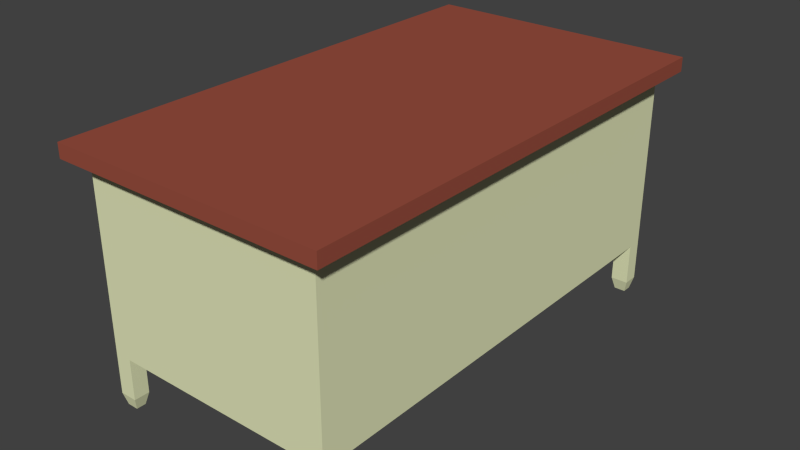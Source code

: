 # Source: table.blend  (saved by Blender 2.73.0; exported with 4.5.12 LTS)
import bpy
from mathutils import Matrix  # noqa: F401  (used for matrix-valued properties, if any)

bpy.ops.wm.read_factory_settings(use_empty=True)
scene = bpy.context.scene
scene.name = 'Scene'

# ---- collections
col_collection_1 = bpy.data.collections.new('Collection 1'); scene.collection.children.link(col_collection_1)

# ---- materials (node trees are filled in below, after node groups)
mat_material_005 = bpy.data.materials.new('Material.005')
mat_material_005.alpha_threshold = 0.0
mat_material_005.use_transparent_shadow = False
mat_material_005.diffuse_color = (0.3185, 0.07909, 0.05091, 1.0)
mat_material_005.roughness = 0.5
mat_table_grey = bpy.data.materials.new('Table Grey')
mat_table_grey.alpha_threshold = 0.0
mat_table_grey.use_transparent_shadow = False
mat_table_grey.roughness = 0.5

# ---- material node trees
mat_table_grey.use_nodes = True; mat_table_grey.node_tree.nodes.clear()
_N = mat_table_grey.node_tree.nodes; _L = mat_table_grey.node_tree.links
n0 = _N.new('ShaderNodeOutputMaterial'); n0.name = 'Material Output'; n0.location = (300, 300)
n1 = _N.new('ShaderNodeBsdfDiffuse'); n1.name = 'Diffuse BSDF'; n1.location = (10, 300)
n1.inputs[0].default_value = (0.7702, 0.8, 0.4969, 1.0)
_L.new(n1.outputs[0], n0.inputs[0])
n0.is_active_output = True

# ---- world
world_world = bpy.data.worlds.new('World'); scene.world = world_world
world_world.color = (0.05088, 0.05088, 0.05088)
world_world.use_sun_shadow = False
world_world.sun_shadow_jitter_overblur = 0.0
world_world.cycles.sampling_method = 'MANUAL'
world_world.cycles.sample_map_resolution = 256

# ---- meshes
me_cube_031 = bpy.data.meshes.new('Cube.031')
me_cube_031.from_pydata([(-1.0, -1.795, 0.7974), (-1.0, -1.795, 0.9005), (-1.0, 1.795, 0.7974), (-1.0, 1.795, 0.9005), (1.0, -1.795, 0.7974), (1.0, -1.795, 0.9005), (1.0, 1.795, 0.7974), (1.0, 1.795, 0.9005), (-1.0, 0.0, 0.9005), (-1.0, 0.0, 0.7974), (1.0, 0.0, 0.9005), (1.0, 0.0, 0.7974), (-1.0, -0.8976, 0.7974), (1.0, -0.8976, 0.9005), (-1.0, -0.8976, 0.9005), (1.0, -0.8976, 0.7974), (0.0, 1.795, 0.9005), (0.0, 1.795, 0.7974), (0.0, -1.795, 0.9005), (0.0, -1.795, 0.7974), (0.0, 0.0, 0.9005), (0.0, 0.0, 0.7974), (0.0, -0.8976, 0.7974), (0.0, -0.8976, 0.9005), (-1.0, -1.346, 0.7974), (1.0, -1.346, 0.9005), (-1.0, -1.346, 0.9005), (1.0, -1.346, 0.7974), (0.0, -1.346, 0.9005), (0.0, -1.346, 0.7974), (-1.0, -1.571, 0.7974), (1.0, -1.571, 0.9005), (0.0, -1.571, 0.9005), (0.0, -1.571, 0.7974), (-1.0, -1.571, 0.9005), (1.0, -1.571, 0.7974), (-1.0, 0.8976, 0.9005), (1.0, 0.8976, 0.7974), (-1.0, 0.8976, 0.7974), (1.0, 0.8976, 0.9005), (0.0, 0.8976, 0.9005), (0.0, 0.8976, 0.7974), (-1.0, 1.346, 0.9005), (1.0, 1.346, 0.7974), (-1.0, 1.346, 0.7974), (1.0, 1.346, 0.9005), (0.0, 1.346, 0.9005), (0.0, 1.346, 0.7974), (-1.0, 1.571, 0.9005), (1.0, 1.571, 0.7974), (-1.0, 1.571, 0.7974), (1.0, 1.571, 0.9005), (0.0, 1.571, 0.9005), (0.0, 1.571, 0.7974), (-0.5, 1.795, 0.7974), (-0.5, -1.795, 0.9005), (-0.5, 0.0, 0.9005), (-0.5, -0.8976, 0.9005), (-0.5, 1.795, 0.9005), (-0.5, -1.795, 0.7974), (-0.5, 0.0, 0.7974), (-0.5, -0.8976, 0.7974), (-0.5, -1.346, 0.7974), (-0.5, -1.346, 0.9005), (-0.5, -1.571, 0.9005), (-0.5, -1.571, 0.7974), (-0.5, 0.8976, 0.7974), (-0.5, 0.8976, 0.9005), (-0.5, 1.346, 0.7974), (-0.5, 1.346, 0.9005), (-0.5, 1.571, 0.7974), (-0.5, 1.571, 0.9005), (-0.75, 1.795, 0.7974), (-0.75, -1.795, 0.9005), (-0.75, 0.0, 0.9005), (-0.75, -0.8976, 0.9005), (-0.75, -1.346, 0.9005), (-0.75, -1.571, 0.9005), (-0.75, 0.8976, 0.9005), (-0.75, 1.346, 0.9005), (-0.75, 1.571, 0.9005), (-0.75, 1.795, 0.9005), (-0.75, -1.795, 0.7974), (-0.75, 0.0, 0.7974), (-0.75, -0.8976, 0.7974), (-0.75, -1.346, 0.7974), (-0.75, -1.571, 0.7974), (-0.75, 0.8976, 0.7974), (-0.75, 1.346, 0.7974), (-0.75, 1.571, 0.7974), (0.5, 1.795, 0.9005), (0.5, -1.795, 0.7974), (0.5, 0.0, 0.7974), (0.5, -0.8976, 0.7974), (0.5, 1.795, 0.7974), (0.5, -1.795, 0.9005), (0.5, 0.0, 0.9005), (0.5, -0.8976, 0.9005), (0.5, -1.346, 0.9005), (0.5, -1.346, 0.7974), (0.5, -1.571, 0.7974), (0.5, -1.571, 0.9005), (0.5, 0.8976, 0.9005), (0.5, 0.8976, 0.7974), (0.5, 1.346, 0.9005), (0.5, 1.346, 0.7974), (0.5, 1.571, 0.9005), (0.5, 1.571, 0.7974), (0.75, 1.795, 0.9005), (0.75, -1.795, 0.7974), (0.75, 0.0, 0.7974), (0.75, -0.8976, 0.7974), (0.75, -1.346, 0.7974), (0.75, -1.571, 0.7974), (0.75, 0.8976, 0.7974), (0.75, 1.346, 0.7974), (0.75, 1.571, 0.7974), (0.75, 1.795, 0.7974), (0.75, -1.795, 0.9005), (0.75, 0.0, 0.9005), (0.75, -0.8976, 0.9005), (0.75, -1.346, 0.9005), (0.75, -1.571, 0.9005), (0.75, 0.8976, 0.9005), (0.75, 1.346, 0.9005), (0.75, 1.571, 0.9005), (-0.875, 1.795, 0.7974), (-0.875, -1.795, 0.9005), (-0.875, 0.0, 0.9005), (-0.875, -0.8976, 0.9005), (-0.875, -1.346, 0.9005), (-0.875, -1.571, 0.9005), (-0.875, 0.8976, 0.9005), (-0.875, 1.346, 0.9005), (-0.875, 1.571, 0.9005), (-0.875, 1.795, 0.9005), (-0.875, -1.795, 0.7974), (-0.875, 0.0, 0.5639), (-0.875, -0.8976, -0.5127), (-0.875, -1.346, -0.5127), (-0.875, -1.571, -0.5127), (-0.875, 0.8976, 0.5639), (-0.875, 1.346, 0.5639), (-0.875, 1.571, 0.7974), (0.875, 1.795, 0.9005), (0.875, -1.795, 0.7974), (0.875, 0.0, 0.7974), (0.875, -0.8976, 0.7974), (0.875, -1.346, 0.7974), (0.875, -1.571, 0.7974), (0.875, 0.8976, 0.7974), (0.875, 1.346, 0.7974), (0.875, 1.571, 0.7974), (0.875, 1.795, 0.7974), (0.875, -1.795, 0.9005), (0.875, 0.0, 0.9005), (0.875, -0.8976, 0.9005), (0.875, -1.346, 0.9005), (0.875, -1.571, 0.9005), (0.875, 0.8976, 0.9005), (0.875, 1.346, 0.9005), (0.875, 1.571, 0.9005), (-1.0, 1.683, 0.9005), (1.0, 1.683, 0.7974), (-1.0, 1.683, 0.7974), (1.0, 1.683, 0.9005), (0.0, 1.683, 0.9005), (0.0, 1.683, -0.5127), (-0.5, 1.683, -0.5127), (-0.5, 1.683, 0.9005), (-0.75, 1.683, -0.5127), (-0.75, 1.683, 0.9005), (0.5, 1.683, 0.9005), (0.5, 1.683, -0.5127), (0.75, 1.683, 0.9005), (0.75, 1.683, -0.5127), (-0.875, 1.683, 0.7974), (-0.875, 1.683, 0.9005), (0.875, 1.683, 0.9005), (0.875, 1.683, 0.7974), (-1.0, -1.683, 0.7974), (1.0, -1.683, 0.9005), (0.0, -1.683, 0.9005), (0.0, -1.683, 0.7974), (-1.0, -1.683, 0.9005), (1.0, -1.683, 0.7974), (-0.5, -1.683, 0.7974), (-0.5, -1.683, 0.9005), (-0.75, -1.683, 0.7974), (-0.75, -1.683, 0.9005), (0.5, -1.683, 0.9005), (0.5, -1.683, 0.7974), (0.75, -1.683, 0.9005), (0.75, -1.683, 0.7974), (-0.875, -1.683, 0.7974), (-0.875, -1.683, 0.9005), (0.875, -1.683, 0.9005), (0.875, -1.683, 0.7974), (-1.0, -0.4488, 0.9005), (1.0, -0.4488, 0.7974), (-1.0, -0.4488, 0.7974), (1.0, -0.4488, 0.9005), (0.0, -0.4488, 0.7974), (0.0, -0.4488, 0.9005), (-0.5, -0.4488, 0.7974), (-0.5, -0.4488, 0.9005), (-0.75, -0.4488, 0.7974), (-0.75, -0.4488, 0.9005), (0.5, -0.4488, 0.9005), (0.5, -0.4488, 0.7974), (0.75, -0.4488, 0.9005), (0.75, -0.4488, 0.7974), (-0.875, -0.4488, 0.7974), (-0.875, -0.4488, 0.9005), (0.875, -0.4488, 0.9005), (0.875, -0.4488, 0.7974), (-1.0, -0.2244, 0.9005), (1.0, -0.2244, 0.7974), (-1.0, -0.2244, 0.7974), (1.0, -0.2244, 0.9005), (0.0, -0.2244, 0.7974), (0.0, -0.2244, 0.9005), (-0.5, -0.2244, 0.7974), (-0.5, -0.2244, 0.9005), (-0.75, -0.2244, 0.7974), (-0.75, -0.2244, 0.9005), (0.5, -0.2244, 0.9005), (0.5, -0.2244, 0.7974), (0.75, -0.2244, 0.9005), (0.75, -0.2244, 0.7974), (-0.875, -0.2244, 0.7974), (-0.875, -0.2244, 0.9005), (0.875, -0.2244, 0.9005), (0.875, -0.2244, 0.7974), (-1.0, -0.3366, 0.7974), (1.0, -0.3366, 0.9005), (0.0, -0.3366, 0.7974), (0.0, -0.3366, 0.9005), (-0.5, -0.3366, 0.7974), (-0.5, -0.3366, 0.9005), (-0.75, -0.3366, 0.7974), (-0.75, -0.3366, 0.9005), (0.5, -0.3366, 0.9005), (0.5, -0.3366, 0.7974), (0.75, -0.3366, 0.9005), (0.75, -0.3366, 0.7974), (-0.875, -0.3366, 0.7974), (-0.875, -0.3366, 0.9005), (0.875, -0.3366, 0.9005), (0.875, -0.3366, 0.7974), (-1.0, -0.3366, 0.9005), (1.0, -0.3366, 0.7974), (-0.5, -1.571, -0.5127), (0.0, -1.571, -0.5127), (-0.5, 1.571, -0.5127), (0.0, 1.571, -0.5127), (-0.75, -1.571, -0.5127), (-0.75, 1.571, -0.5127), (-0.875, 1.571, -0.5127), (-0.75, -0.8976, -0.5127), (-0.75, -1.346, -0.5127), (-0.75, -0.4488, -0.5127), (0.5, -1.571, -0.5127), (0.5, 1.571, -0.5127), (0.75, -1.571, -0.5127), (0.75, 1.571, -0.5127), (0.75, 1.346, -0.5127), (0.75, 0.8976, -0.5127), (0.75, 0.0, -0.5127), (0.75, -1.346, -0.5127), (0.75, -0.8976, -0.5127), (0.75, -0.4488, -0.5127), (-0.875, -1.346, 0.7974), (-0.875, -1.571, 0.7974), (-0.875, 1.683, -0.5127), (-0.875, -0.4488, -0.5127), (-0.875, -0.8976, 0.7974), (0.875, 1.571, -0.5127), (0.875, 1.346, -0.5127), (0.875, 0.8976, -0.5127), (0.875, 0.0, -0.5127), (0.875, -1.346, -0.5127), (0.875, -1.571, -0.5127), (0.875, -0.8976, -0.5127), (0.875, -0.4488, -0.5127), (0.875, 1.683, -0.5127), (0.75, 1.683, 0.7974), (0.5, 1.683, 0.7974), (0.0, 1.683, 0.7974), (-0.75, 1.683, 0.7974), (-0.5, 1.683, 0.7974), (-0.875, -1.683, -0.5127), (0.875, -1.683, -0.5127), (0.75, -1.683, -0.5127), (0.5, -1.683, -0.5127), (0.0, -1.683, -0.5127), (-0.75, -1.683, -0.5127), (-0.5, -1.683, -0.5127), (-0.75, -0.3366, -0.5127), (0.75, -0.3366, -0.5127), (-0.875, -0.3366, -0.5127), (0.875, -0.3366, -0.5127), (0.75, -0.2244, -0.5127), (0.875, -0.2244, -0.5127), (0.5, -0.2244, -0.5127), (0.0, -0.2244, -0.5127), (-0.875, -0.2244, -0.5127), (-0.75, -0.2244, -0.5127), (-0.5, -0.2244, -0.5127), (-0.5, -0.3366, -0.5127), (0.0, -0.3366, -0.5127), (0.5, -0.3366, -0.5127), (-0.875, -1.571, -0.8119), (-0.75, -1.571, -0.8119), (-0.75, 1.683, -0.8119), (-0.75, 1.571, -0.8119), (0.75, 1.683, -0.8119), (0.75, 1.571, -0.8119), (0.75, -1.571, -0.8119), (0.875, -1.571, -0.8119), (0.875, 1.571, -0.8119), (-0.75, -1.683, -0.8119), (0.75, -1.683, -0.8119), (-0.75, -0.2244, -0.8119), (-0.75, -0.3366, -0.8119), (-0.875, -0.3366, -0.8119), (-0.875, 1.571, -0.8119), (-0.875, 1.683, -0.8119), (0.875, 1.683, -0.8119), (-0.875, -1.683, -0.8119), (0.875, -1.683, -0.8119), (-0.875, -0.2244, -0.8119), (-0.853, -1.593, -0.9005), (-0.772, -1.593, -0.9005), (-0.772, 1.661, -0.9005), (-0.772, 1.593, -0.9005), (0.772, 1.661, -0.9005), (0.772, 1.593, -0.9005), (0.772, -1.593, -0.9005), (0.853, -1.593, -0.9005), (0.853, 1.593, -0.9005), (-0.772, -1.661, -0.9005), (0.772, -1.661, -0.9005), (-0.772, -0.2464, -0.9005), (-0.772, -0.3146, -0.9005), (-0.853, -0.3146, -0.9005), (-0.853, 1.593, -0.9005), (-0.853, 1.661, -0.9005), (0.853, 1.661, -0.9005), (-0.853, -1.661, -0.9005), (0.853, -1.661, -0.9005), (-0.853, -0.2464, -0.9005), (-0.5, 1.571, 0.1423), (0.0, 1.571, 0.1423), (-0.75, 1.571, 0.1423), (-0.875, 1.571, 0.1423), (0.5, 1.571, 0.1423), (0.75, 1.571, 0.1423), (0.75, 1.346, 0.1423), (0.75, 0.8976, 0.1423), (0.75, 0.0, 0.1423), (-0.875, -1.346, 0.1423), (-0.875, -1.571, 0.1423), (-0.875, 1.683, 0.1423), (-0.875, -0.4488, 0.1423), (-0.8401, -0.8976, 0.1423), (0.875, 1.346, 0.1423), (0.875, 1.571, 0.1423), (0.875, 0.8976, 0.1423), (0.875, 0.0, 0.1423), (0.875, -1.571, 0.1423), (0.875, -1.346, 0.1423), (0.875, -0.8976, 0.1423), (0.875, -0.4488, 0.1423), (0.875, 1.683, 0.1423), (0.75, 1.683, 0.1423), (0.5, 1.683, 0.1423), (0.0, 1.683, 0.1423), (-0.75, 1.683, 0.1423), (-0.5, 1.683, 0.1423), (-0.875, -1.683, 0.1423), (0.875, -1.683, 0.1423), (0.75, -1.683, 0.1423), (0.5, -1.683, 0.1423), (0.0, -1.683, 0.1423), (-0.75, -1.683, 0.1423), (-0.5, -1.683, 0.1423), (-0.875, -0.3366, 0.1423), (0.875, -0.3366, 0.1423), (0.75, -0.2244, 0.1423), (0.875, -0.2244, 0.1423), (0.5, -0.2244, 0.1423), (0.0, -0.2244, 0.1423), (-0.75, -0.2244, 0.1423), (-0.875, -0.2244, 0.1423), (-0.5, -0.2244, 0.1423), (0.0, 1.571, 0.4698), (0.5, 1.571, 0.4698), (0.75, 1.571, 0.4698), (0.75, 1.346, 0.4698), (0.75, 0.8976, 0.4698), (0.75, 0.0, 0.4698), (-0.875, -1.571, 0.4698), (-0.8401, -0.8976, 0.4698), (0.875, 1.571, 0.4698), (0.875, -1.346, 0.4698), (0.875, -0.8976, 0.4698), (0.875, -0.4488, 0.4698), (0.875, 1.683, 0.4698), (0.75, 1.683, 0.4698), (0.5, 1.683, 0.4698), (0.0, 1.683, 0.4698), (-0.875, -1.683, 0.4698), (-0.75, -1.683, 0.4698), (-0.5, -1.683, 0.4698), (0.875, -0.3366, 0.4698), (0.75, -0.2244, 0.4698), (0.5, -0.2244, 0.4698), (0.0, -0.2244, 0.4698), (-0.875, -0.2244, 0.4698), (-0.5, 1.571, 0.4698), (-0.75, 1.571, 0.4698), (-0.875, 1.571, 0.4698), (-0.875, -1.346, 0.4698), (-0.875, 1.683, 0.4698), (-0.875, -0.4488, 0.4698), (0.875, 1.346, 0.4698), (0.875, 0.8976, 0.4698), (0.875, 0.0, 0.4698), (0.875, -1.571, 0.4698), (-0.75, 1.683, 0.4698), (-0.5, 1.683, 0.4698), (0.875, -1.683, 0.4698), (0.75, -1.683, 0.4698), (0.5, -1.683, 0.4698), (0.0, -1.683, 0.4698), (-0.875, -0.3366, 0.4698), (0.875, -0.2244, 0.4698), (-0.75, -0.2244, 0.4698), (-0.5, -0.2244, 0.4698), (-0.5, 1.571, -0.1852), (-0.75, 1.571, -0.1852), (-0.875, 1.571, -0.1852), (-0.875, -1.346, -0.1852), (-0.875, 1.683, -0.1852), (-0.875, -0.4488, -0.1852), (0.875, 1.346, -0.1852), (0.875, 0.8976, -0.1852), (0.875, 0.0, -0.1852), (0.875, -1.571, -0.1852), (-0.75, 1.683, -0.1852), (-0.5, 1.683, -0.1852), (0.875, -1.683, -0.1852), (0.75, -1.683, -0.1852), (0.5, -1.683, -0.1852), (0.0, -1.683, -0.1852), (-0.875, -0.3366, -0.1852), (0.875, -0.2244, -0.1852), (-0.75, -0.2244, -0.1852), (-0.5, -0.2244, -0.1852), (0.0, 1.571, -0.1852), (0.5, 1.571, -0.1852), (0.75, 1.571, -0.1852), (0.75, 1.346, -0.1852), (0.75, 0.8976, -0.1852), (0.75, 0.0, -0.1852), (-0.875, -1.571, -0.1852), (-0.875, -0.8976, -0.1852), (0.875, 1.571, -0.1852), (0.875, -1.346, -0.1852), (0.875, -0.8976, -0.1852), (0.875, -0.4488, -0.1852), (0.875, 1.683, -0.1852), (0.75, 1.683, -0.1852), (0.5, 1.683, -0.1852), (0.0, 1.683, -0.1852), (-0.875, -1.683, -0.1852), (-0.75, -1.683, -0.1852), (-0.5, -1.683, -0.1852), (0.875, -0.3366, -0.1852), (0.75, -0.2244, -0.1852), (0.5, -0.2244, -0.1852), (0.0, -0.2244, -0.1852), (-0.875, -0.2244, -0.1852), (-0.875, 1.571, 0.5639), (-0.75, 1.571, 0.5639), (-0.75, 0.8976, 0.5639), (-0.75, 0.0, 0.5639), (-0.75, 1.346, 0.5639), (-0.875, 1.346, 0.7974), (-0.875, 0.8976, 0.7974), (-0.875, 0.0, 0.7974), (-0.75, -0.2244, 0.5639), (-0.875, -0.2244, 0.5639), (0.0, 1.571, 0.1164), (0.5, 1.571, 0.1164), (0.75, 1.571, 0.1164), (0.75, 1.346, 0.1164), (0.75, 0.8976, 0.1164), (0.75, 0.0, 0.1164), (-0.875, -1.571, 0.1164), (-0.8401, -0.8976, 0.1164), (0.875, 1.571, 0.1164), (0.875, -1.346, 0.1164), (0.875, -0.8976, 0.1164), (0.875, -0.4488, 0.1164), (0.875, 1.683, 0.1164), (0.75, 1.683, 0.1164), (0.5, 1.683, 0.1164), (0.0, 1.683, 0.1164), (-0.875, -1.683, 0.1164), (-0.75, -1.683, 0.1164), (-0.5, -1.683, 0.1164), (0.875, -0.3366, 0.1164), (0.75, -0.2244, 0.1164), (0.5, -0.2244, 0.1164), (0.0, -0.2244, 0.1164), (-0.875, -0.2244, 0.1164), (-0.5, 1.571, 0.1164), (-0.75, 1.571, 0.1164), (-0.875, 1.571, 0.1164), (-0.875, -1.346, 0.1164), (-0.875, 1.683, 0.1164), (-0.875, -0.4488, 0.1164), (0.875, 1.346, 0.1164), (0.875, 0.8976, 0.1164), (0.875, 0.0, 0.1164), (0.875, -1.571, 0.1164), (-0.75, 1.683, 0.1164), (-0.5, 1.683, 0.1164), (0.875, -1.683, 0.1164), (0.75, -1.683, 0.1164), (0.5, -1.683, 0.1164), (0.0, -1.683, 0.1164), (-0.875, -0.3366, 0.1164), (0.875, -0.2244, 0.1164), (-0.75, -0.2244, 0.1164), (-0.5, -0.2244, 0.1164), (-0.5, 1.571, 0.4472), (-0.75, 1.571, 0.4472), (-0.875, 1.571, 0.4472), (-0.875, -1.346, 0.4472), (-0.875, 1.683, 0.4472), (-0.875, -0.4488, 0.4472), (0.875, 1.346, 0.4472), (0.875, 0.8976, 0.4472), (0.875, 0.0, 0.4472), (0.875, -1.571, 0.4472), (-0.75, 1.683, 0.4472), (-0.5, 1.683, 0.4472), (0.875, -1.683, 0.4472), (0.75, -1.683, 0.4472), (0.5, -1.683, 0.4472), (0.0, -1.683, 0.4472), (-0.875, -0.3366, 0.4472), (0.875, -0.2244, 0.4472), (-0.75, -0.2244, 0.4472), (-0.5, -0.2244, 0.4472), (0.0, 1.571, 0.4472), (0.5, 1.571, 0.4472), (0.75, 1.571, 0.4472), (0.75, 1.346, 0.4472), (0.75, 0.8976, 0.4472), (0.75, 0.0, 0.4472), (-0.875, -1.571, 0.4472), (-0.8401, -0.8976, 0.4472), (0.875, 1.571, 0.4472), (0.875, -1.346, 0.4472), (0.875, -0.8976, 0.4472), (0.875, -0.4488, 0.4472), (0.875, 1.683, 0.4472), (0.75, 1.683, 0.4472), (0.5, 1.683, 0.4472), (0.0, 1.683, 0.4472), (-0.875, -1.683, 0.4472), (-0.75, -1.683, 0.4472), (-0.5, -1.683, 0.4472), (0.875, -0.3366, 0.4472), (0.75, -0.2244, 0.4472), (0.5, -0.2244, 0.4472), (0.0, -0.2244, 0.4472), (-0.875, -0.2244, 0.4472), (0.0, 1.571, 0.773), (0.5, 1.571, 0.773), (0.75, 1.571, 0.773), (0.75, 1.346, 0.773), (0.75, 0.8976, 0.773), (0.75, 0.0, 0.773), (-0.875, -1.571, 0.762), (-0.8401, -0.8976, 0.762), (0.875, 1.571, 0.762), (0.875, -1.346, 0.762), (0.875, -0.8976, 0.762), (0.875, -0.4488, 0.762), (0.875, 1.683, 0.762), (0.75, 1.683, 0.762), (0.5, 1.683, 0.762), (0.0, 1.683, 0.762), (-0.875, -1.683, 0.762), (-0.75, -1.683, 0.762), (-0.5, -1.683, 0.762), (0.875, -0.3366, 0.762), (0.75, -0.2244, 0.773), (0.5, -0.2244, 0.773), (0.0, -0.2244, 0.773), (-0.875, -0.2244, 0.762), (-0.5, 1.571, 0.773), (-0.75, 1.571, 0.773), (-0.875, 1.571, 0.762), (-0.875, -1.346, 0.762), (-0.875, 1.683, 0.762), (-0.875, -0.4488, 0.762), (0.875, 1.346, 0.762), (0.875, 0.8976, 0.762), (0.875, 0.0, 0.762), (0.875, -1.571, 0.762), (-0.75, 1.683, 0.762), (-0.5, 1.683, 0.762), (0.875, -1.683, 0.762), (0.75, -1.683, 0.762), (0.5, -1.683, 0.762), (0.0, -1.683, 0.762), (-0.875, -0.3366, 0.762), (0.875, -0.2244, 0.762), (-0.75, -0.2244, 0.773), (-0.5, -0.2244, 0.773), (-0.8401, -1.571, 0.4472), (-0.8401, -1.571, 0.4698), (-0.8401, -0.4488, 0.4698), (-0.8401, -0.3366, 0.4698), (-0.8401, -1.346, 0.4698), (-0.875, -0.8976, 0.4698), (-0.8401, -0.3366, 0.4472), (-0.8401, -1.346, 0.4472), (-0.875, -0.8976, 0.4472), (-0.8401, -0.4488, 0.4472), (-0.8401, -1.571, 0.1164), (-0.8401, -1.571, 0.1423), (-0.8401, -0.4488, 0.1423), (-0.8401, -0.3366, 0.1423), (-0.8401, -1.346, 0.1423), (-0.875, -0.8976, 0.1423), (-0.8401, -0.3366, 0.1164), (-0.8401, -1.346, 0.1164), (-0.875, -0.8976, 0.1164), (-0.8401, -0.4488, 0.1164), (-0.8401, -1.346, 0.7974), (-0.8401, -1.571, 0.7974), (-0.8401, -0.4488, 0.7974), (-0.8401, -0.8976, 0.7974), (-0.8401, -0.3366, 0.7974), (-0.8401, -1.571, 0.762), (-0.8401, -0.3366, 0.762), (-0.8401, -0.4488, 0.762), (-0.8401, -1.346, 0.762), (-0.875, -0.8976, 0.762), (-0.5, 1.571, -0.4568), (-0.75, 1.571, -0.4568), (-0.875, 1.571, -0.4568), (-0.875, -1.346, -0.4568), (-0.875, 1.683, -0.4568), (-0.875, -0.4488, -0.4568), (0.875, 1.346, -0.4568), (0.875, 0.8976, -0.4568), (0.875, 0.0, -0.4568), (0.875, -1.571, -0.4568), (-0.75, 1.683, -0.4568), (-0.5, 1.683, -0.4568), (0.875, -1.683, -0.4568), (0.75, -1.683, -0.4568), (0.5, -1.683, -0.4568), (0.0, -1.683, -0.4568), (-0.875, -0.3366, -0.4568), (0.875, -0.2244, -0.4568), (-0.75, -0.2244, -0.4568), (-0.5, -0.2244, -0.4568), (0.0, 1.571, -0.4568), (0.5, 1.571, -0.4568), (0.75, 1.571, -0.4568), (0.75, 1.346, -0.4568), (0.75, 0.8976, -0.4568), (0.75, 0.0, -0.4568), (-0.875, -1.571, -0.4568), (-0.875, -0.8976, -0.4568), (0.875, 1.571, -0.4568), (0.875, -1.346, -0.4568), (0.875, -0.8976, -0.4568), (0.875, -0.4488, -0.4568), (0.875, 1.683, -0.4568), (0.75, 1.683, -0.4568), (0.5, 1.683, -0.4568), (0.0, 1.683, -0.4568), (-0.875, -1.683, -0.4568), (-0.75, -1.683, -0.4568), (-0.5, -1.683, -0.4568), (0.875, -0.3366, -0.4568), (0.75, -0.2244, -0.4568), (0.5, -0.2244, -0.4568), (0.0, -0.2244, -0.4568), (-0.875, -0.2244, -0.4568), (0.3356, 1.571, -0.5127), (0.3356, 1.346, -0.5127), (0.3356, 0.8976, -0.5127), (0.3356, 0.0, -0.5127), (0.3356, -0.2244, -0.5127), (0.3356, 1.571, -0.4568), (0.3356, -0.2244, -0.4568), (0.3356, 0.0, -0.4568), (0.3356, 0.8976, -0.4568), (0.3356, 1.346, -0.4568), (-0.9241, -1.019, -0.03382), (-0.9241, -0.7495, -0.03382), (-0.9231, -1.019, -0.04408), (-0.9231, -0.7495, -0.04408), (-0.9201, -1.019, -0.05395), (-0.9201, -0.7495, -0.05395), (-0.9152, -1.019, -0.06304), (-0.9152, -0.7495, -0.06304), (-0.9087, -1.019, -0.07101), (-0.9087, -0.7495, -0.07101), (-0.9007, -1.019, -0.07756), (-0.9007, -0.7495, -0.07756), (-0.8916, -1.019, -0.08242), (-0.8916, -0.7495, -0.08242), (-0.8818, -1.019, -0.08541), (-0.8818, -0.7495, -0.08541), (-0.8715, -1.019, -0.08642), (-0.8715, -0.7495, -0.08642), (-0.8612, -1.019, -0.08541), (-0.8612, -0.7495, -0.08541), (-0.8514, -1.019, -0.08242), (-0.8514, -0.7495, -0.08242), (-0.8423, -1.019, -0.07756), (-0.8423, -0.7495, -0.07756), (-0.8343, -1.019, -0.07101), (-0.8343, -0.7495, -0.07101), (-0.8278, -1.019, -0.06304), (-0.8278, -0.7495, -0.06304), (-0.8229, -1.019, -0.05395), (-0.8229, -0.7495, -0.05395), (-0.8199, -1.019, -0.04408), (-0.8199, -0.7495, -0.04408), (-0.8189, -1.019, -0.03382), (-0.8189, -0.7495, -0.03382), (-0.8199, -1.019, -0.02356), (-0.8199, -0.7495, -0.02356), (-0.8229, -1.019, -0.01369), (-0.8229, -0.7495, -0.01369), (-0.8278, -1.019, -0.004598), (-0.8278, -0.7495, -0.004598), (-0.8343, -1.019, 0.003373), (-0.8343, -0.7495, 0.003373), (-0.8423, -1.019, 0.009915), (-0.8423, -0.7495, 0.009915), (-0.8514, -1.019, 0.01478), (-0.8514, -0.7495, 0.01478), (-0.8612, -1.019, 0.01777), (-0.8612, -0.7495, 0.01777), (-0.8715, -1.019, 0.01878), (-0.8715, -0.7495, 0.01878), (-0.8818, -1.019, 0.01777), (-0.8818, -0.7495, 0.01777), (-0.8916, -1.019, 0.01478), (-0.8916, -0.7495, 0.01478), (-0.9007, -1.019, 0.009914), (-0.9007, -0.7495, 0.009914), (-0.9087, -1.019, 0.003373), (-0.9087, -0.7495, 0.003373), (-0.9152, -1.019, -0.004598), (-0.9152, -0.7495, -0.004598), (-0.9201, -1.019, -0.01369), (-0.9201, -0.7495, -0.01369), (-0.9231, -1.019, -0.02356), (-0.9231, -0.7495, -0.02356), (-0.9241, -1.019, 0.6862), (-0.9241, -0.7495, 0.6862), (-0.9231, -1.019, 0.6759), (-0.9231, -0.7495, 0.6759), (-0.9201, -1.019, 0.6661), (-0.9201, -0.7495, 0.6661), (-0.9152, -1.019, 0.657), (-0.9152, -0.7495, 0.657), (-0.9087, -1.019, 0.649), (-0.9087, -0.7495, 0.649), (-0.9007, -1.019, 0.6425), (-0.9007, -0.7495, 0.6425), (-0.8916, -1.019, 0.6376), (-0.8916, -0.7495, 0.6376), (-0.8818, -1.019, 0.6346), (-0.8818, -0.7495, 0.6346), (-0.8715, -1.019, 0.6336), (-0.8715, -0.7495, 0.6336), (-0.8612, -1.019, 0.6346), (-0.8612, -0.7495, 0.6346), (-0.8514, -1.019, 0.6376), (-0.8514, -0.7495, 0.6376), (-0.8423, -1.019, 0.6425), (-0.8423, -0.7495, 0.6425), (-0.8343, -1.019, 0.649), (-0.8343, -0.7495, 0.649), (-0.8278, -1.019, 0.657), (-0.8278, -0.7495, 0.657), (-0.8229, -1.019, 0.6661), (-0.8229, -0.7495, 0.6661), (-0.8199, -1.019, 0.6759), (-0.8199, -0.7495, 0.6759), (-0.8189, -1.019, 0.6862), (-0.8189, -0.7495, 0.6862), (-0.8199, -1.019, 0.6965), (-0.8199, -0.7495, 0.6965), (-0.8229, -1.019, 0.7063), (-0.8229, -0.7495, 0.7063), (-0.8278, -1.019, 0.7154), (-0.8278, -0.7495, 0.7154), (-0.8343, -1.019, 0.7234), (-0.8343, -0.7495, 0.7234), (-0.8423, -1.019, 0.7299), (-0.8423, -0.7495, 0.7299), (-0.8514, -1.019, 0.7348), (-0.8514, -0.7495, 0.7348), (-0.8612, -1.019, 0.7378), (-0.8612, -0.7495, 0.7378), (-0.8715, -1.019, 0.7388), (-0.8715, -0.7495, 0.7388), (-0.8818, -1.019, 0.7378), (-0.8818, -0.7495, 0.7378), (-0.8916, -1.019, 0.7348), (-0.8916, -0.7495, 0.7348), (-0.9007, -1.019, 0.7299), (-0.9007, -0.7495, 0.7299), (-0.9087, -1.019, 0.7234), (-0.9087, -0.7495, 0.7234), (-0.9152, -1.019, 0.7154), (-0.9152, -0.7495, 0.7154), (-0.9201, -1.019, 0.7063), (-0.9201, -0.7495, 0.7063), (-0.9231, -1.019, 0.6965), (-0.9231, -0.7495, 0.6965), (-0.9241, -1.019, 0.3688), (-0.9241, -0.7495, 0.3688), (-0.9231, -1.019, 0.3586), (-0.9231, -0.7495, 0.3586), (-0.9201, -1.019, 0.3487), (-0.9201, -0.7495, 0.3487), (-0.9152, -1.019, 0.3396), (-0.9152, -0.7495, 0.3396), (-0.9087, -1.019, 0.3316), (-0.9087, -0.7495, 0.3316), (-0.9007, -1.019, 0.3251), (-0.9007, -0.7495, 0.3251), (-0.8916, -1.019, 0.3202), (-0.8916, -0.7495, 0.3202), (-0.8818, -1.019, 0.3172), (-0.8818, -0.7495, 0.3172), (-0.8715, -1.019, 0.3162), (-0.8715, -0.7495, 0.3162), (-0.8612, -1.019, 0.3172), (-0.8612, -0.7495, 0.3172), (-0.8514, -1.019, 0.3202), (-0.8514, -0.7495, 0.3202), (-0.8423, -1.019, 0.3251), (-0.8423, -0.7495, 0.3251), (-0.8343, -1.019, 0.3316), (-0.8343, -0.7495, 0.3316), (-0.8278, -1.019, 0.3396), (-0.8278, -0.7495, 0.3396), (-0.8229, -1.019, 0.3487), (-0.8229, -0.7495, 0.3487), (-0.8199, -1.019, 0.3586), (-0.8199, -0.7495, 0.3586), (-0.8189, -1.019, 0.3688), (-0.8189, -0.7495, 0.3688), (-0.8199, -1.019, 0.3791), (-0.8199, -0.7495, 0.3791), (-0.8229, -1.019, 0.389), (-0.8229, -0.7495, 0.389), (-0.8278, -1.019, 0.398), (-0.8278, -0.7495, 0.398), (-0.8343, -1.019, 0.406), (-0.8343, -0.7495, 0.406), (-0.8423, -1.019, 0.4126), (-0.8423, -0.7495, 0.4126), (-0.8514, -1.019, 0.4174), (-0.8514, -0.7495, 0.4174), (-0.8612, -1.019, 0.4204), (-0.8612, -0.7495, 0.4204), (-0.8715, -1.019, 0.4214), (-0.8715, -0.7495, 0.4214), (-0.8818, -1.019, 0.4204), (-0.8818, -0.7495, 0.4204), (-0.8916, -1.019, 0.4174), (-0.8916, -0.7495, 0.4174), (-0.9007, -1.019, 0.4126), (-0.9007, -0.7495, 0.4126), (-0.9087, -1.019, 0.406), (-0.9087, -0.7495, 0.406), (-0.9152, -1.019, 0.398), (-0.9152, -0.7495, 0.398), (-0.9201, -1.019, 0.389), (-0.9201, -0.7495, 0.389), (-0.9231, -1.019, 0.3791), (-0.9231, -0.7495, 0.3791)], [], [(162, 3, 2, 164), (144, 7, 6, 153), (181, 5, 4, 185), (127, 1, 0, 136), (179, 153, 6, 163), (177, 135, 3, 162), (231, 128, 8, 216), (233, 146, 11, 217), (39, 10, 11, 37), (216, 8, 9, 218), (26, 14, 12, 24), (148, 147, 15, 27), (130, 129, 14, 26), (201, 13, 15, 199), (98, 97, 23, 28), (62, 61, 22, 29), (222, 60, 21, 220), (226, 96, 20, 221), (172, 90, 16, 166), (290, 54, 17, 288), (95, 18, 19, 91), (58, 16, 17, 54), (65, 62, 29, 33), (101, 98, 28, 32), (131, 130, 26, 34), (149, 148, 27, 35), (34, 26, 24, 30), (13, 25, 27, 15), (184, 34, 30, 180), (197, 149, 35, 185), (195, 131, 34, 184), (190, 101, 32, 182), (297, 252, 253, 295), (25, 31, 35, 27), (60, 66, 41, 21), (96, 102, 40, 20), (45, 39, 37, 43), (128, 132, 36, 8), (146, 150, 37, 11), (8, 36, 38, 9), (51, 45, 43, 49), (66, 68, 47, 41), (102, 104, 46, 40), (132, 133, 42, 36), (150, 151, 43, 37), (36, 42, 44, 38), (165, 51, 49, 163), (68, 70, 53, 47), (104, 106, 52, 46), (133, 134, 48, 42), (151, 152, 49, 43), (42, 48, 50, 44), (46, 52, 71, 69), (88, 89, 70, 68), (40, 46, 69, 67), (87, 88, 68, 66), (20, 40, 67, 56), (83, 87, 66, 60), (296, 256, 252, 297), (182, 32, 64, 187), (32, 28, 63, 64), (86, 85, 62, 65), (81, 58, 54, 72), (289, 72, 54, 290), (224, 83, 60, 222), (85, 84, 61, 62), (28, 23, 57, 63), (221, 20, 56, 223), (166, 16, 58, 169), (18, 55, 59, 19), (139, 138, 259, 260), (493, 137, 487, 492), (176, 126, 72, 289), (135, 81, 72, 126), (140, 139, 260, 256), (349, 332, 333, 341), (137, 141, 486, 487), (141, 142, 488, 486), (142, 484, 485, 488), (69, 71, 80, 79), (67, 69, 79, 78), (56, 67, 78, 74), (187, 64, 77, 189), (64, 63, 76, 77), (63, 57, 75, 76), (223, 56, 74, 225), (169, 58, 81, 171), (55, 73, 82, 59), (47, 53, 107, 105), (124, 125, 106, 104), (41, 47, 105, 103), (123, 124, 104, 102), (21, 41, 103, 92), (119, 123, 102, 96), (192, 122, 101, 190), (295, 253, 262, 294), (33, 29, 99, 100), (122, 121, 98, 101), (118, 95, 91, 109), (174, 108, 90, 172), (228, 119, 96, 226), (121, 120, 97, 98), (29, 22, 93, 99), (220, 21, 92, 227), (288, 17, 94, 287), (16, 90, 94, 17), (157, 156, 120, 121), (232, 155, 119, 228), (178, 144, 108, 174), (154, 118, 109, 145), (158, 157, 121, 122), (196, 158, 122, 192), (155, 159, 123, 119), (159, 160, 124, 123), (160, 161, 125, 124), (105, 107, 116, 115), (103, 105, 115, 114), (92, 103, 114, 110), (294, 262, 264, 293), (100, 99, 112, 113), (99, 93, 111, 112), (227, 92, 110, 229), (287, 94, 117, 286), (90, 108, 117, 94), (44, 50, 143, 489), (38, 44, 489, 490), (9, 38, 490, 491), (180, 30, 273, 194), (30, 24, 272, 273), (3, 135, 126, 2), (164, 2, 126, 176), (218, 9, 491, 230), (24, 12, 276, 272), (79, 80, 134, 133), (78, 79, 133, 132), (74, 78, 132, 128), (189, 77, 131, 195), (77, 76, 130, 131), (76, 75, 129, 130), (225, 74, 128, 231), (171, 81, 135, 177), (73, 127, 136, 82), (45, 51, 161, 160), (39, 45, 160, 159), (10, 39, 159, 155), (181, 31, 158, 196), (31, 25, 157, 158), (5, 154, 145, 4), (165, 7, 144, 178), (219, 10, 155, 232), (25, 13, 156, 157), (266, 265, 277, 278), (267, 266, 278, 279), (268, 267, 279, 280), (342, 338, 339, 350), (264, 269, 281, 282), (269, 270, 283, 281), (302, 268, 280, 303), (286, 117, 153, 179), (108, 144, 153, 117), (337, 336, 348, 340), (51, 165, 178, 161), (80, 171, 177, 134), (50, 164, 176, 143), (263, 173, 175, 265), (161, 178, 174, 125), (255, 167, 173, 263), (125, 174, 172, 106), (71, 169, 171, 80), (346, 347, 334, 335), (52, 166, 169, 71), (257, 170, 168, 254), (7, 165, 163, 6), (254, 168, 167, 255), (106, 172, 166, 52), (134, 177, 162, 48), (152, 179, 163, 49), (48, 162, 164, 50), (109, 193, 197, 145), (5, 181, 196, 154), (73, 189, 195, 127), (0, 180, 194, 136), (91, 191, 193, 109), (154, 196, 192, 118), (19, 183, 191, 91), (118, 192, 190, 95), (55, 187, 189, 73), (136, 194, 188, 82), (18, 182, 187, 55), (82, 188, 186, 59), (59, 186, 183, 19), (95, 190, 182, 18), (127, 195, 184, 1), (145, 197, 185, 4), (1, 184, 180, 0), (31, 181, 185, 35), (270, 271, 284, 283), (13, 201, 214, 156), (75, 207, 213, 129), (12, 200, 212, 276), (93, 209, 211, 111), (156, 214, 210, 120), (22, 202, 209, 93), (120, 210, 208, 97), (57, 205, 207, 75), (138, 275, 261, 259), (23, 203, 205, 57), (84, 206, 204, 61), (97, 208, 203, 23), (61, 204, 202, 22), (235, 201, 199, 251), (14, 198, 200, 12), (147, 215, 199, 15), (129, 213, 198, 14), (10, 219, 217, 11), (299, 302, 303, 301), (235, 219, 232, 248), (241, 225, 231, 247), (234, 218, 230, 246), (311, 304, 302, 299), (248, 232, 228, 244), (310, 305, 304, 311), (244, 228, 226, 242), (239, 223, 225, 241), (345, 351, 343, 344), (237, 221, 223, 239), (298, 307, 308, 309), (242, 226, 221, 237), (309, 308, 305, 310), (250, 216, 218, 234), (249, 233, 217, 251), (247, 231, 216, 250), (213, 247, 250, 198), (215, 249, 251, 199), (198, 250, 234, 200), (204, 238, 236, 202), (208, 242, 237, 203), (206, 240, 238, 204), (203, 237, 239, 205), (275, 300, 298, 261), (205, 239, 241, 207), (210, 244, 242, 208), (202, 236, 243, 209), (214, 248, 244, 210), (209, 243, 245, 211), (200, 234, 246, 212), (207, 241, 247, 213), (201, 235, 248, 214), (271, 299, 301, 284), (219, 235, 251, 217), (253, 252, 65, 33), (606, 582, 53, 70), (252, 256, 86, 65), (607, 606, 70, 89), (608, 607, 89, 143), (260, 259, 84, 85), (259, 261, 206, 84), (256, 260, 85, 86), (262, 253, 33, 100), (582, 583, 107, 53), (264, 262, 100, 113), (583, 584, 116, 107), (584, 585, 115, 116), (585, 586, 114, 115), (586, 587, 110, 114), (269, 264, 113, 112), (270, 269, 112, 111), (271, 270, 111, 211), (654, 651, 647, 646), (610, 608, 143, 176), (653, 589, 649, 648), (589, 654, 646, 649), (612, 590, 152, 151), (613, 612, 151, 150), (614, 613, 150, 146), (615, 591, 148, 149), (591, 592, 147, 148), (592, 593, 215, 147), (590, 594, 179, 152), (594, 595, 286, 179), (595, 596, 287, 286), (596, 597, 288, 287), (616, 610, 176, 289), (617, 616, 289, 290), (597, 617, 290, 288), (588, 598, 194, 273), (618, 615, 149, 197), (619, 618, 197, 193), (620, 619, 193, 191), (621, 620, 191, 183), (598, 599, 188, 194), (599, 600, 186, 188), (600, 621, 183, 186), (261, 298, 240, 206), (299, 271, 211, 245), (652, 653, 648, 650), (593, 601, 249, 215), (587, 602, 229, 110), (623, 614, 146, 233), (602, 603, 227, 229), (603, 604, 220, 227), (624, 605, 230, 224), (625, 624, 224, 222), (604, 625, 222, 220), (605, 622, 246, 230), (601, 623, 233, 249), (309, 310, 236, 238), (298, 309, 238, 240), (310, 311, 243, 236), (311, 299, 245, 243), (313, 312, 140, 256), (315, 314, 170, 257), (316, 317, 265, 175), (319, 318, 264, 282), (317, 320, 277, 265), (321, 313, 256, 296), (318, 322, 293, 264), (324, 323, 307, 298), (325, 324, 298, 300), (326, 315, 257, 258), (327, 326, 258, 274), (320, 328, 285, 277), (328, 316, 175, 285), (314, 327, 274, 170), (312, 329, 291, 140), (330, 319, 282, 292), (322, 330, 292, 293), (329, 321, 296, 291), (323, 331, 306, 307), (331, 325, 300, 306), (333, 332, 312, 313), (335, 334, 314, 315), (336, 337, 317, 316), (339, 338, 318, 319), (337, 340, 320, 317), (341, 333, 313, 321), (338, 342, 322, 318), (344, 343, 323, 324), (345, 344, 324, 325), (346, 335, 315, 326), (347, 346, 326, 327), (340, 348, 328, 320), (348, 336, 316, 328), (334, 347, 327, 314), (332, 349, 329, 312), (350, 339, 319, 330), (342, 350, 330, 322), (349, 341, 321, 329), (343, 351, 331, 323), (351, 345, 325, 331), (513, 535, 390, 388), (517, 534, 387, 394), (516, 537, 395, 392), (537, 536, 393, 395), (536, 517, 394, 393), (515, 516, 392, 391), (514, 515, 391, 389), (535, 526, 369, 390), (499, 514, 389, 360), (505, 513, 388, 373), (642, 645, 638, 639), (512, 533, 384, 386), (511, 512, 386, 385), (510, 511, 385, 380), (533, 532, 383, 384), (532, 531, 382, 383), (531, 530, 381, 382), (530, 527, 370, 381), (500, 510, 380, 362), (509, 529, 379, 377), (529, 528, 378, 379), (528, 522, 363, 378), (508, 509, 377, 376), (507, 508, 376, 375), (506, 507, 375, 374), (502, 506, 374, 367), (504, 505, 373, 372), (503, 504, 372, 371), (527, 503, 371, 370), (526, 525, 368, 369), (525, 524, 366, 368), (524, 502, 367, 366), (501, 643, 640, 365), (645, 501, 365, 638), (522, 520, 355, 363), (643, 636, 637, 640), (498, 499, 360, 359), (497, 498, 359, 358), (496, 497, 358, 357), (495, 496, 357, 356), (494, 495, 356, 353), (520, 519, 354, 355), (519, 518, 352, 354), (518, 494, 353, 352), (577, 555, 437, 415), (581, 554, 436, 419), (580, 557, 439, 418), (557, 556, 438, 439), (556, 581, 419, 438), (579, 580, 418, 417), (578, 579, 417, 416), (555, 546, 428, 437), (563, 578, 416, 401), (569, 577, 415, 407), (632, 635, 628, 629), (576, 553, 435, 414), (575, 576, 414, 413), (574, 575, 413, 412), (553, 552, 434, 435), (552, 551, 433, 434), (551, 550, 432, 433), (550, 547, 429, 432), (564, 574, 412, 402), (573, 549, 431, 411), (549, 548, 430, 431), (548, 542, 424, 430), (572, 573, 411, 410), (571, 572, 410, 409), (570, 571, 409, 408), (566, 570, 408, 404), (568, 569, 407, 406), (567, 568, 406, 405), (547, 567, 405, 429), (546, 545, 427, 428), (545, 544, 426, 427), (544, 566, 404, 426), (565, 633, 630, 403), (635, 565, 403, 628), (542, 540, 422, 424), (633, 626, 627, 630), (562, 563, 401, 400), (561, 562, 400, 399), (560, 561, 399, 398), (559, 560, 398, 397), (558, 559, 397, 396), (540, 539, 421, 422), (539, 538, 420, 421), (538, 558, 396, 420), (656, 676, 460, 440), (657, 656, 440, 441), (658, 657, 441, 442), (676, 677, 461, 460), (677, 678, 462, 461), (678, 679, 463, 462), (679, 680, 464, 463), (680, 681, 465, 464), (659, 682, 466, 443), (660, 658, 442, 444), (661, 683, 467, 445), (683, 659, 443, 467), (662, 684, 468, 446), (663, 662, 446, 447), (664, 663, 447, 448), (665, 685, 469, 449), (685, 686, 470, 469), (686, 687, 471, 470), (684, 688, 472, 468), (688, 689, 473, 472), (689, 690, 474, 473), (690, 691, 475, 474), (666, 660, 444, 450), (667, 666, 450, 451), (691, 667, 451, 475), (682, 692, 476, 466), (668, 665, 449, 452), (669, 668, 452, 453), (670, 669, 453, 454), (671, 670, 454, 455), (692, 693, 477, 476), (693, 694, 478, 477), (694, 671, 455, 478), (672, 661, 445, 456), (687, 695, 479, 471), (681, 696, 480, 465), (673, 664, 448, 457), (696, 697, 481, 480), (697, 698, 482, 481), (674, 699, 483, 458), (675, 674, 458, 459), (698, 675, 459, 482), (699, 672, 456, 483), (695, 673, 457, 479), (485, 484, 143, 89), (487, 486, 87, 83), (486, 488, 88, 87), (488, 485, 89, 88), (484, 142, 489, 143), (142, 141, 490, 489), (141, 137, 491, 490), (492, 487, 83, 224), (137, 493, 230, 491), (493, 492, 224, 230), (440, 460, 494, 518), (441, 440, 518, 519), (442, 441, 519, 520), (460, 461, 495, 494), (461, 462, 496, 495), (462, 463, 497, 496), (463, 464, 498, 497), (464, 465, 499, 498), (443, 466, 500, 521), (444, 442, 520, 522), (445, 467, 644, 523), (467, 443, 521, 644), (446, 468, 502, 524), (447, 446, 524, 525), (448, 447, 525, 526), (449, 469, 503, 527), (469, 470, 504, 503), (470, 471, 505, 504), (468, 472, 506, 502), (472, 473, 507, 506), (473, 474, 508, 507), (474, 475, 509, 508), (450, 444, 522, 528), (451, 450, 528, 529), (475, 451, 529, 509), (466, 476, 510, 500), (452, 449, 527, 530), (453, 452, 530, 531), (454, 453, 531, 532), (455, 454, 532, 533), (476, 477, 511, 510), (477, 478, 512, 511), (478, 455, 533, 512), (456, 445, 523, 534), (471, 479, 513, 505), (465, 480, 514, 499), (457, 448, 526, 535), (480, 481, 515, 514), (481, 482, 516, 515), (458, 483, 517, 536), (459, 458, 536, 537), (482, 459, 537, 516), (483, 456, 534, 517), (479, 457, 535, 513), (352, 353, 558, 538), (354, 352, 538, 539), (355, 354, 539, 540), (353, 356, 559, 558), (356, 357, 560, 559), (357, 358, 561, 560), (358, 359, 562, 561), (359, 360, 563, 562), (361, 362, 564, 541), (363, 355, 540, 542), (364, 641, 634, 543), (641, 361, 541, 634), (366, 367, 566, 544), (368, 366, 544, 545), (369, 368, 545, 546), (370, 371, 567, 547), (371, 372, 568, 567), (372, 373, 569, 568), (367, 374, 570, 566), (374, 375, 571, 570), (375, 376, 572, 571), (376, 377, 573, 572), (378, 363, 542, 548), (379, 378, 548, 549), (377, 379, 549, 573), (362, 380, 574, 564), (381, 370, 547, 550), (382, 381, 550, 551), (383, 382, 551, 552), (384, 383, 552, 553), (380, 385, 575, 574), (385, 386, 576, 575), (386, 384, 553, 576), (387, 364, 543, 554), (373, 388, 577, 569), (360, 389, 578, 563), (390, 369, 546, 555), (389, 391, 579, 578), (391, 392, 580, 579), (393, 394, 581, 556), (395, 393, 556, 557), (392, 395, 557, 580), (394, 387, 554, 581), (388, 390, 555, 577), (415, 437, 623, 601), (419, 436, 622, 605), (418, 439, 625, 604), (439, 438, 624, 625), (438, 419, 605, 624), (417, 418, 604, 603), (416, 417, 603, 602), (437, 428, 614, 623), (401, 416, 602, 587), (407, 415, 601, 593), (436, 425, 611, 622), (414, 435, 621, 600), (413, 414, 600, 599), (412, 413, 599, 598), (435, 434, 620, 621), (434, 433, 619, 620), (433, 432, 618, 619), (432, 429, 615, 618), (402, 412, 598, 588), (411, 431, 617, 597), (431, 430, 616, 617), (430, 424, 610, 616), (410, 411, 597, 596), (409, 410, 596, 595), (408, 409, 595, 594), (404, 408, 594, 590), (406, 407, 593, 592), (405, 406, 592, 591), (429, 405, 591, 615), (428, 427, 613, 614), (427, 426, 612, 613), (426, 404, 590, 612), (631, 423, 609, 655), (425, 631, 655, 611), (424, 422, 608, 610), (423, 402, 588, 609), (400, 401, 587, 586), (399, 400, 586, 585), (398, 399, 585, 584), (397, 398, 584, 583), (396, 397, 583, 582), (422, 421, 607, 608), (421, 420, 606, 607), (420, 396, 582, 606), (627, 626, 564, 402), (629, 628, 425, 436), (403, 630, 423, 631), (628, 403, 631, 425), (630, 627, 402, 423), (632, 629, 436, 554), (626, 633, 541, 564), (565, 635, 543, 634), (633, 565, 634, 541), (635, 632, 554, 543), (637, 636, 500, 362), (639, 638, 364, 387), (365, 640, 361, 641), (638, 365, 641, 364), (640, 637, 362, 361), (642, 639, 387, 534), (636, 643, 521, 500), (501, 645, 523, 644), (643, 501, 644, 521), (645, 642, 534, 523), (646, 647, 273, 272), (648, 649, 276, 212), (649, 646, 272, 276), (650, 648, 212, 246), (647, 651, 588, 273), (652, 650, 246, 622), (653, 652, 622, 611), (654, 589, 655, 609), (589, 653, 611, 655), (651, 654, 609, 588), (301, 303, 673, 695), (306, 300, 672, 699), (305, 308, 675, 698), (308, 307, 674, 675), (307, 306, 699, 674), (304, 305, 698, 697), (302, 304, 697, 696), (303, 280, 664, 673), (703, 704, 706, 707), (284, 301, 695, 687), (300, 275, 661, 672), (297, 295, 671, 694), (296, 297, 694, 693), (291, 296, 693, 692), (295, 294, 670, 671), (294, 293, 669, 670), (293, 292, 668, 669), (292, 282, 665, 668), (140, 291, 692, 682), (167, 168, 667, 691), (168, 170, 666, 667), (170, 274, 660, 666), (173, 167, 691, 690), (175, 173, 690, 689), (285, 175, 689, 688), (277, 285, 688, 684), (283, 284, 687, 686), (281, 283, 686, 685), (282, 281, 685, 665), (280, 279, 663, 664), (279, 278, 662, 663), (278, 277, 684, 662), (138, 139, 659, 683), (275, 138, 683, 661), (274, 258, 658, 660), (139, 140, 682, 659), (702, 703, 707, 708), (701, 702, 708, 709), (700, 701, 709, 705), (263, 265, 678, 677), (255, 263, 677, 676), (258, 257, 657, 658), (257, 254, 656, 657), (254, 255, 676, 656), (701, 700, 265, 266), (702, 701, 266, 267), (703, 702, 267, 268), (704, 703, 268, 302), (700, 705, 678, 265), (706, 704, 302, 696), (707, 706, 696, 681), (708, 707, 681, 680), (709, 708, 680, 679), (705, 709, 679, 678), (710, 711, 713, 712), (712, 713, 715, 714), (714, 715, 717, 716), (716, 717, 719, 718), (718, 719, 721, 720), (720, 721, 723, 722), (722, 723, 725, 724), (724, 725, 727, 726), (726, 727, 729, 728), (728, 729, 731, 730), (730, 731, 733, 732), (732, 733, 735, 734), (734, 735, 737, 736), (736, 737, 739, 738), (738, 739, 741, 740), (740, 741, 743, 742), (742, 743, 745, 744), (744, 745, 747, 746), (746, 747, 749, 748), (748, 749, 751, 750), (750, 751, 753, 752), (752, 753, 755, 754), (754, 755, 757, 756), (756, 757, 759, 758), (758, 759, 761, 760), (760, 761, 763, 762), (762, 763, 765, 764), (764, 765, 767, 766), (766, 767, 769, 768), (768, 769, 771, 770), (713, 711, 773, 771, 769, 767, 765, 763, 761, 759, 757, 755, 753, 751, 749, 747, 745, 743, 741, 739, 737, 735, 733, 731, 729, 727, 725, 723, 721, 719, 717, 715), (772, 773, 711, 710), (770, 771, 773, 772), (710, 712, 714, 716, 718, 720, 722, 724, 726, 728, 730, 732, 734, 736, 738, 740, 742, 744, 746, 748, 750, 752, 754, 756, 758, 760, 762, 764, 766, 768, 770, 772), (774, 775, 777, 776), (776, 777, 779, 778), (778, 779, 781, 780), (780, 781, 783, 782), (782, 783, 785, 784), (784, 785, 787, 786), (786, 787, 789, 788), (788, 789, 791, 790), (790, 791, 793, 792), (792, 793, 795, 794), (794, 795, 797, 796), (796, 797, 799, 798), (798, 799, 801, 800), (800, 801, 803, 802), (802, 803, 805, 804), (804, 805, 807, 806), (806, 807, 809, 808), (808, 809, 811, 810), (810, 811, 813, 812), (812, 813, 815, 814), (814, 815, 817, 816), (816, 817, 819, 818), (818, 819, 821, 820), (820, 821, 823, 822), (822, 823, 825, 824), (824, 825, 827, 826), (826, 827, 829, 828), (828, 829, 831, 830), (830, 831, 833, 832), (832, 833, 835, 834), (777, 775, 837, 835, 833, 831, 829, 827, 825, 823, 821, 819, 817, 815, 813, 811, 809, 807, 805, 803, 801, 799, 797, 795, 793, 791, 789, 787, 785, 783, 781, 779), (836, 837, 775, 774), (834, 835, 837, 836), (774, 776, 778, 780, 782, 784, 786, 788, 790, 792, 794, 796, 798, 800, 802, 804, 806, 808, 810, 812, 814, 816, 818, 820, 822, 824, 826, 828, 830, 832, 834, 836), (838, 839, 841, 840), (840, 841, 843, 842), (842, 843, 845, 844), (844, 845, 847, 846), (846, 847, 849, 848), (848, 849, 851, 850), (850, 851, 853, 852), (852, 853, 855, 854), (854, 855, 857, 856), (856, 857, 859, 858), (858, 859, 861, 860), (860, 861, 863, 862), (862, 863, 865, 864), (864, 865, 867, 866), (866, 867, 869, 868), (868, 869, 871, 870), (870, 871, 873, 872), (872, 873, 875, 874), (874, 875, 877, 876), (876, 877, 879, 878), (878, 879, 881, 880), (880, 881, 883, 882), (882, 883, 885, 884), (884, 885, 887, 886), (886, 887, 889, 888), (888, 889, 891, 890), (890, 891, 893, 892), (892, 893, 895, 894), (894, 895, 897, 896), (896, 897, 899, 898), (841, 839, 901, 899, 897, 895, 893, 891, 889, 887, 885, 883, 881, 879, 877, 875, 873, 871, 869, 867, 865, 863, 861, 859, 857, 855, 853, 851, 849, 847, 845, 843), (900, 901, 839, 838), (898, 899, 901, 900), (838, 840, 842, 844, 846, 848, 850, 852, 854, 856, 858, 860, 862, 864, 866, 868, 870, 872, 874, 876, 878, 880, 882, 884, 886, 888, 890, 892, 894, 896, 898, 900)])
me_cube_031.polygons.foreach_set('material_index', [0, 0, 0, 0, 0, 0, 0, 0, 0, 0, 0, 0, 0, 0, 0, 1, 1, 0, 0, 0, 0, 0, 1, 0, 0, 0, 0, 0, 0, 0, 0, 0, 1, 0, 1, 0, 0, 0, 0, 0, 0, 1, 0, 0, 0, 0, 0, 1, 0, 0, 0, 0, 0, 1, 0, 1, 0, 1, 1, 0, 0, 1, 0, 0, 1, 1, 0, 0, 0, 0, 1, 1, 0, 0, 1, 1, 1, 1, 1, 0, 0, 0, 0, 0, 0, 0, 0, 0, 1, 0, 1, 0, 1, 0, 0, 1, 1, 0, 0, 0, 0, 0, 1, 1, 0, 0, 0, 0, 0, 0, 0, 0, 0, 0, 0, 1, 1, 1, 1, 1, 1, 1, 0, 0, 0, 0, 0, 1, 1, 0, 0, 0, 1, 0, 0, 0, 0, 0, 0, 0, 0, 0, 0, 0, 0, 0, 0, 0, 0, 0, 0, 1, 1, 1, 1, 1, 1, 1, 0, 0, 1, 0, 0, 0, 1, 0, 1, 0, 0, 1, 0, 1, 0, 1, 0, 0, 0, 0, 0, 0, 0, 0, 0, 0, 0, 0, 0, 0, 0, 0, 0, 0, 0, 0, 0, 0, 1, 0, 0, 1, 1, 0, 1, 0, 0, 1, 0, 1, 0, 1, 0, 0, 0, 0, 0, 1, 0, 0, 0, 1, 0, 1, 0, 0, 1, 0, 1, 0, 1, 0, 0, 0, 0, 0, 0, 1, 0, 1, 0, 1, 0, 0, 1, 0, 1, 0, 0, 0, 1, 0, 1, 1, 1, 1, 1, 1, 1, 1, 1, 1, 1, 1, 1, 1, 1, 1, 1, 1, 1, 1, 1, 1, 1, 1, 1, 1, 1, 1, 1, 1, 1, 1, 1, 1, 1, 1, 1, 1, 1, 1, 1, 1, 1, 1, 1, 1, 1, 1, 1, 1, 1, 1, 1, 1, 1, 1, 1, 1, 1, 1, 1, 1, 1, 1, 1, 1, 1, 1, 1, 1, 1, 1, 1, 1, 1, 1, 1, 1, 1, 1, 1, 1, 1, 1, 1, 1, 1, 1, 1, 1, 1, 1, 1, 1, 1, 1, 1, 1, 1, 1, 1, 1, 1, 1, 1, 1, 1, 1, 1, 1, 1, 1, 1, 1, 1, 1, 1, 1, 1, 1, 1, 1, 1, 1, 1, 1, 1, 1, 1, 1, 1, 1, 1, 1, 1, 1, 1, 1, 1, 1, 1, 1, 1, 1, 1, 1, 1, 1, 1, 1, 1, 1, 1, 1, 1, 1, 1, 1, 1, 1, 1, 1, 1, 1, 1, 1, 1, 1, 1, 1, 1, 1, 1, 1, 1, 1, 1, 1, 1, 1, 1, 1, 1, 1, 1, 1, 1, 1, 1, 1, 1, 1, 1, 1, 1, 1, 1, 1, 1, 1, 1, 1, 1, 1, 1, 1, 1, 1, 1, 1, 1, 1, 1, 1, 1, 1, 1, 1, 1, 1, 1, 1, 1, 1, 1, 1, 1, 1, 1, 1, 1, 1, 1, 1, 1, 1, 1, 1, 1, 1, 1, 1, 1, 1, 1, 1, 1, 1, 1, 1, 1, 1, 1, 1, 1, 1, 1, 1, 1, 1, 1, 1, 1, 1, 1, 1, 1, 1, 1, 1, 1, 1, 1, 1, 1, 1, 1, 1, 1, 1, 1, 1, 1, 1, 1, 1, 1, 1, 1, 1, 1, 1, 1, 1, 1, 1, 1, 1, 1, 1, 1, 1, 1, 1, 1, 1, 1, 1, 1, 1, 1, 1, 1, 1, 1, 1, 1, 1, 1, 1, 1, 1, 1, 1, 1, 1, 1, 1, 1, 1, 1, 1, 1, 1, 1, 1, 1, 1, 1, 1, 1, 1, 1, 1, 1, 1, 1, 1, 1, 1, 1, 1, 1, 1, 1, 1, 1, 1, 1, 1, 1, 1, 1, 1, 1, 1, 1, 1, 1, 1, 1, 1, 1, 1, 1, 1, 1, 1, 1, 1, 1, 1, 1, 1, 1, 1, 1, 1, 1, 1, 1, 1, 1, 1, 1, 1, 1, 1, 1, 1, 1, 1, 1, 1, 1, 1, 1, 1, 1, 1, 1, 1, 1, 1, 1, 1, 1, 1, 1, 1, 1, 1, 1, 1, 1, 1, 1, 1, 1, 1, 1, 1, 1, 1, 1, 1, 1, 1, 1, 1, 1, 1, 1, 1, 1, 1, 1, 1, 1, 1, 1, 1, 1, 1, 1, 1, 1, 1, 1, 1, 1, 1, 1, 1, 1, 1, 1, 1, 1, 1, 1, 1, 1, 1, 1, 1, 1, 1, 1, 1, 1, 1, 1, 1, 1, 1, 1, 1, 1, 1, 1, 1, 1, 1, 1, 1, 1, 1, 1, 1, 1, 1, 1, 1, 1, 1, 1, 1, 1, 1, 1, 1, 1, 1, 1, 1, 1, 1, 1, 1, 1, 1, 1, 1, 1, 1, 1, 1, 1, 1, 1, 1, 1, 1, 1, 1, 1, 1, 1, 1, 1, 1, 1, 1, 1, 1, 1, 1, 1, 1, 1, 1, 1, 1, 1, 1, 1, 1, 1, 1])
me_cube_031.materials.append(mat_material_005)
me_cube_031.materials.append(mat_table_grey)
me_cube_031.use_remesh_preserve_volume = False
me_cube_031.use_remesh_preserve_attributes = False
me_cube_031.use_mirror_vertex_groups = False
me_cube_031.update()

# ---- objects
ob_table = bpy.data.objects.new('Table', me_cube_031)

# ---- transforms, parenting, visibility, modifiers, constraints
ob_table.location = (-0.8308, -0.4624, 1.156)
ob_table.scale = (1.298, 1.298, 1.298)
ob_table.lineart.crease_threshold = 0.0

# ---- collection membership
col_collection_1.objects.link(ob_table)

# ---- scene / render settings (as saved in the file)
scene.frame_start = 1; scene.frame_end = 250; scene.frame_set(1)
scene.render.engine = 'BLENDER_EEVEE_NEXT'
scene.render.resolution_percentage = 50
scene.render.dither_intensity = 0.0
scene.cycles.use_denoising = False
scene.cycles.samples = 10
scene.cycles.sampling_pattern = 'TABULATED_SOBOL'
scene.cycles.light_sampling_threshold = 0.0
scene.cycles.use_adaptive_sampling = False
scene.cycles.use_light_tree = False
scene.cycles.blur_glossy = 0.0
scene.cycles.pixel_filter_type = 'GAUSSIAN'
scene.cycles.sample_clamp_indirect = 0.0
scene.view_settings.view_transform = 'Standard'
bpy.context.view_layer.update()

# ---- added for rendering (the .blend has no active camera and no usable light): camera, sun
cam_auto = bpy.data.cameras.new('AutoCamera')
cam_auto.lens = 50.0
cam_auto.sensor_width = 36.0
cam_auto.clip_end = 1000.0
ob_auto_camera = bpy.data.objects.new('AutoCamera', cam_auto)
scene.collection.objects.link(ob_auto_camera)
ob_auto_camera.location = (4.5575, -6.9283, 5.46633)
ob_auto_camera.rotation_euler = (1.09748, -7.21219e-08, 0.694738)
scene.camera = ob_auto_camera
light_auto_sun = bpy.data.lights.new('AutoSun', 'SUN')
light_auto_sun.energy = 3.0
light_auto_sun.angle = 0.0523599
ob_auto_sun = bpy.data.objects.new('AutoSun', light_auto_sun)
scene.collection.objects.link(ob_auto_sun)
ob_auto_sun.rotation_euler = (0.872665, 0.174533, 0.523599)
bpy.context.view_layer.update()
